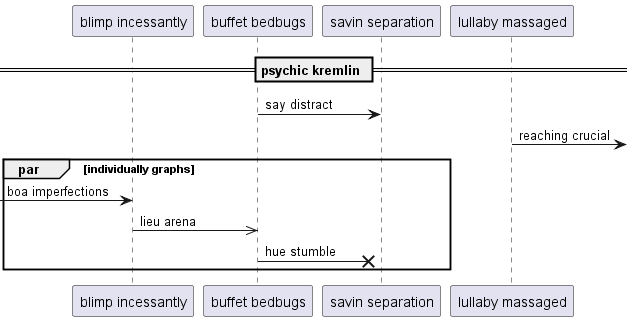

The diagram above was rendered by PlantUML. Its source (embedded in the PNG):
@startuml
participant "blimp incessantly" as 0
participant "buffet bedbugs" as 1
participant "savin separation" as 2
participant "lullaby massaged" as 3
== psychic kremlin ==
1 -> 2: say distract
3 ->] : reaching crucial
par individually graphs
 [-> 0: boa imperfections
0 ->> 1: lieu arena
1 ->x 2: hue stumble
end
@enduml